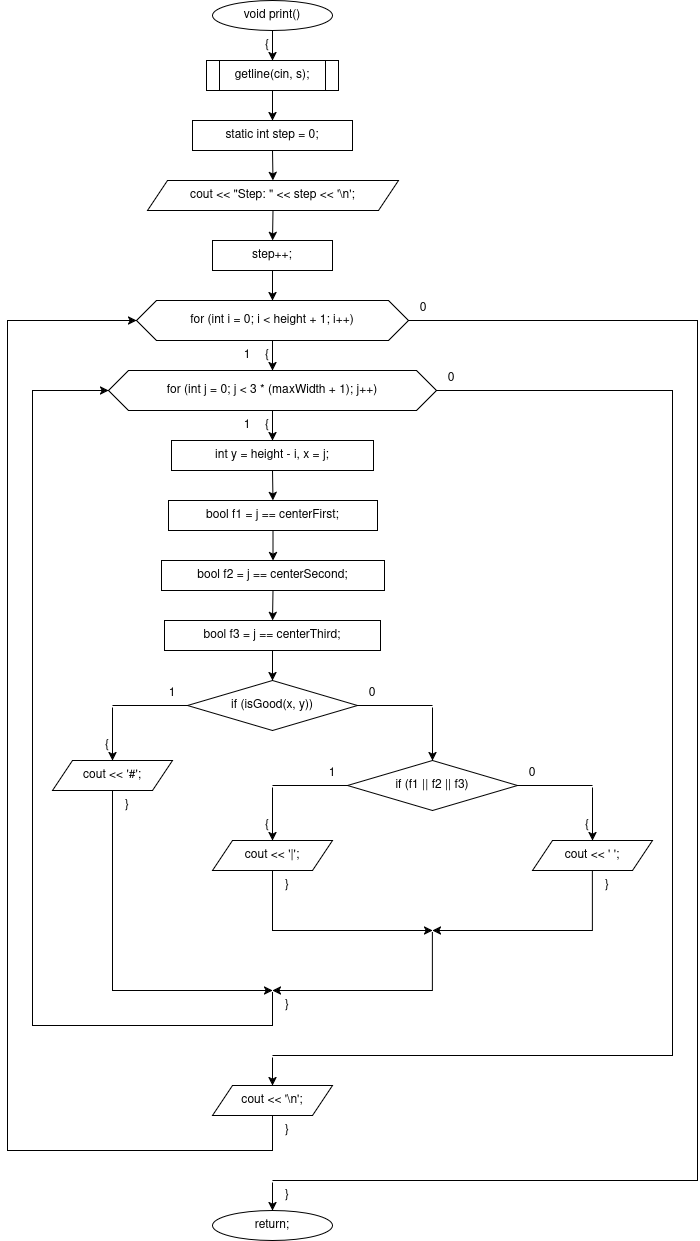

The diagram above was exported from draw.io. Its source (the exported page's mxGraphModel, read from the mxfile embedded in the PNG):
<mxGraphModel dx="1794" dy="1265" grid="1" gridSize="10" guides="1" tooltips="1" connect="1" arrows="1" fold="1" page="1" pageScale="1" pageWidth="830" pageHeight="1360" background="#ffffff" math="0" shadow="0">
  <root>
    <mxCell id="0" />
    <mxCell id="1" parent="0" />
    <mxCell id="c2" parent="1" style="ellipse;whiteSpace=wrap;html=1;" value="void print()" vertex="1">
      <mxGeometry height="30" width="120" x="290" y="20" as="geometry" />
    </mxCell>
    <mxCell id="c3" parent="1" style="text;html=1;whiteSpace=wrap;strokeColor=none;fillColor=none;align=center;verticalAlign=middle;rounded=0;" value="{" vertex="1">
      <mxGeometry height="16" width="20" x="335" y="57" as="geometry" />
    </mxCell>
    <mxCell id="c4" parent="1" style="shape=process;whiteSpace=wrap;html=1;backgroundOutline=1;" value="getline(cin, s);" vertex="1">
      <mxGeometry height="30" width="132" x="284" y="80" as="geometry" />
    </mxCell>
    <mxCell id="c6" parent="1" style="rounded=0;whiteSpace=wrap;html=1;" value="static int step = 0;" vertex="1">
      <mxGeometry height="30" width="160" x="270" y="140" as="geometry" />
    </mxCell>
    <mxCell id="c8" parent="1" style="shape=parallelogram;perimeter=parallelogramPerimeter;whiteSpace=wrap;html=1;fixedSize=1;" value="cout &lt;&lt; &quot;Step: &quot; &lt;&lt; step &lt;&lt; '\n';" vertex="1">
      <mxGeometry height="30" width="251" x="225" y="200" as="geometry" />
    </mxCell>
    <mxCell id="c10" parent="1" style="rounded=0;whiteSpace=wrap;html=1;" value="step++;" vertex="1">
      <mxGeometry height="30" width="120" x="290" y="260" as="geometry" />
    </mxCell>
    <mxCell id="c12" parent="1" style="shape=hexagon;perimeter=hexagonPerimeter2;whiteSpace=wrap;html=1;fixedSize=1;" value="for (int i = 0; i &lt; height + 1; i++)" vertex="1">
      <mxGeometry height="40" width="272" x="214" y="320" as="geometry" />
    </mxCell>
    <mxCell id="c14" parent="1" style="text;html=1;whiteSpace=wrap;strokeColor=none;fillColor=none;align=center;verticalAlign=middle;rounded=0;" value="{" vertex="1">
      <mxGeometry height="16" width="20" x="335" y="367" as="geometry" />
    </mxCell>
    <mxCell id="c15" parent="1" style="text;html=1;whiteSpace=wrap;strokeColor=none;fillColor=none;align=center;verticalAlign=middle;rounded=0;" value="1" vertex="1">
      <mxGeometry height="16" width="20" x="315" y="367" as="geometry" />
    </mxCell>
    <mxCell id="c16" parent="1" style="text;html=1;whiteSpace=wrap;strokeColor=none;fillColor=none;align=center;verticalAlign=middle;rounded=0;" value="0" vertex="1">
      <mxGeometry height="16" width="20" x="491" y="320" as="geometry" />
    </mxCell>
    <mxCell id="c17" parent="1" style="shape=hexagon;perimeter=hexagonPerimeter2;whiteSpace=wrap;html=1;fixedSize=1;" value="for (int j = 0; j &lt; 3 * (maxWidth + 1); j++)" vertex="1">
      <mxGeometry height="40" width="328" x="186" y="390" as="geometry" />
    </mxCell>
    <mxCell id="c19" parent="1" style="text;html=1;whiteSpace=wrap;strokeColor=none;fillColor=none;align=center;verticalAlign=middle;rounded=0;" value="{" vertex="1">
      <mxGeometry height="16" width="20" x="335" y="437" as="geometry" />
    </mxCell>
    <mxCell id="c20" parent="1" style="text;html=1;whiteSpace=wrap;strokeColor=none;fillColor=none;align=center;verticalAlign=middle;rounded=0;" value="1" vertex="1">
      <mxGeometry height="16" width="20" x="315" y="437" as="geometry" />
    </mxCell>
    <mxCell id="c21" parent="1" style="text;html=1;whiteSpace=wrap;strokeColor=none;fillColor=none;align=center;verticalAlign=middle;rounded=0;" value="0" vertex="1">
      <mxGeometry height="16" width="20" x="519" y="390" as="geometry" />
    </mxCell>
    <mxCell id="c22" parent="1" style="rounded=0;whiteSpace=wrap;html=1;" value="int y = height - i, x = j;" vertex="1">
      <mxGeometry height="30" width="202" x="249" y="460" as="geometry" />
    </mxCell>
    <mxCell id="c24" parent="1" style="rounded=0;whiteSpace=wrap;html=1;" value="bool f1 = j == centerFirst;" vertex="1">
      <mxGeometry height="30" width="209" x="246" y="520" as="geometry" />
    </mxCell>
    <mxCell id="c26" parent="1" style="rounded=0;whiteSpace=wrap;html=1;" value="bool f2 =  j == centerSecond;" vertex="1">
      <mxGeometry height="30" width="223" x="239" y="580" as="geometry" />
    </mxCell>
    <mxCell id="c28" parent="1" style="rounded=0;whiteSpace=wrap;html=1;" value="bool f3 =  j == centerThird;" vertex="1">
      <mxGeometry height="30" width="216" x="242" y="640" as="geometry" />
    </mxCell>
    <mxCell id="c30" parent="1" style="rhombus;whiteSpace=wrap;html=1;" value="if (isGood(x, y))" vertex="1">
      <mxGeometry height="50" width="170" x="265" y="700" as="geometry" />
    </mxCell>
    <mxCell id="c32" parent="1" style="text;html=1;whiteSpace=wrap;strokeColor=none;fillColor=none;align=center;verticalAlign=middle;rounded=0;" value="1" vertex="1">
      <mxGeometry height="16" width="20" x="240" y="705" as="geometry" />
    </mxCell>
    <mxCell id="c33" parent="1" style="text;html=1;whiteSpace=wrap;strokeColor=none;fillColor=none;align=center;verticalAlign=middle;rounded=0;" value="0" vertex="1">
      <mxGeometry height="16" width="20" x="440" y="705" as="geometry" />
    </mxCell>
    <mxCell id="c34" parent="1" style="text;html=1;whiteSpace=wrap;strokeColor=none;fillColor=none;align=center;verticalAlign=middle;rounded=0;" value="{" vertex="1">
      <mxGeometry height="16" width="20" x="175" y="757" as="geometry" />
    </mxCell>
    <mxCell id="c35" parent="1" style="rounded=0;whiteSpace=wrap;html=1;fillColor=none;strokeColor=none;" value="" vertex="1">
      <mxGeometry height="2" width="2" x="189" y="725" as="geometry" />
    </mxCell>
    <mxCell id="c37" parent="1" style="shape=parallelogram;perimeter=parallelogramPerimeter;whiteSpace=wrap;html=1;fixedSize=1;" value="cout &lt;&lt; '#';" vertex="1">
      <mxGeometry height="30" width="120" x="130" y="780" as="geometry" />
    </mxCell>
    <mxCell id="c39" parent="1" style="text;html=1;whiteSpace=wrap;strokeColor=none;fillColor=none;align=center;verticalAlign=middle;rounded=0;" value="}" vertex="1">
      <mxGeometry height="16" width="20" x="195" y="817" as="geometry" />
    </mxCell>
    <mxCell id="c40" parent="1" style="rounded=0;whiteSpace=wrap;html=1;fillColor=none;strokeColor=none;" value="" vertex="1">
      <mxGeometry height="2" width="2" x="509" y="725" as="geometry" />
    </mxCell>
    <mxCell id="c42" parent="1" style="rhombus;whiteSpace=wrap;html=1;" value="if (f1 || f2 || f3)" vertex="1">
      <mxGeometry height="50" width="170" x="425" y="780" as="geometry" />
    </mxCell>
    <mxCell id="c44" parent="1" style="text;html=1;whiteSpace=wrap;strokeColor=none;fillColor=none;align=center;verticalAlign=middle;rounded=0;" value="1" vertex="1">
      <mxGeometry height="16" width="20" x="400" y="785" as="geometry" />
    </mxCell>
    <mxCell id="c45" parent="1" style="text;html=1;whiteSpace=wrap;strokeColor=none;fillColor=none;align=center;verticalAlign=middle;rounded=0;" value="0" vertex="1">
      <mxGeometry height="16" width="20" x="600" y="785" as="geometry" />
    </mxCell>
    <mxCell id="c46" parent="1" style="text;html=1;whiteSpace=wrap;strokeColor=none;fillColor=none;align=center;verticalAlign=middle;rounded=0;" value="{" vertex="1">
      <mxGeometry height="16" width="20" x="335" y="837" as="geometry" />
    </mxCell>
    <mxCell id="c47" parent="1" style="rounded=0;whiteSpace=wrap;html=1;fillColor=none;strokeColor=none;" value="" vertex="1">
      <mxGeometry height="2" width="2" x="349" y="805" as="geometry" />
    </mxCell>
    <mxCell id="c49" parent="1" style="shape=parallelogram;perimeter=parallelogramPerimeter;whiteSpace=wrap;html=1;fixedSize=1;" value="cout &lt;&lt; '|';" vertex="1">
      <mxGeometry height="30" width="120" x="290" y="860" as="geometry" />
    </mxCell>
    <mxCell id="c51" parent="1" style="text;html=1;whiteSpace=wrap;strokeColor=none;fillColor=none;align=center;verticalAlign=middle;rounded=0;" value="}" vertex="1">
      <mxGeometry height="16" width="20" x="355" y="897" as="geometry" />
    </mxCell>
    <mxCell id="c52" parent="1" style="text;html=1;whiteSpace=wrap;strokeColor=none;fillColor=none;align=center;verticalAlign=middle;rounded=0;" value="{" vertex="1">
      <mxGeometry height="16" width="20" x="655" y="837" as="geometry" />
    </mxCell>
    <mxCell id="c53" parent="1" style="rounded=0;whiteSpace=wrap;html=1;fillColor=none;strokeColor=none;" value="" vertex="1">
      <mxGeometry height="2" width="2" x="669" y="805" as="geometry" />
    </mxCell>
    <mxCell id="c55" parent="1" style="shape=parallelogram;perimeter=parallelogramPerimeter;whiteSpace=wrap;html=1;fixedSize=1;" value="cout &lt;&lt; ' ';" vertex="1">
      <mxGeometry height="30" width="120" x="610" y="860" as="geometry" />
    </mxCell>
    <mxCell id="c57" parent="1" style="text;html=1;whiteSpace=wrap;strokeColor=none;fillColor=none;align=center;verticalAlign=middle;rounded=0;" value="}" vertex="1">
      <mxGeometry height="16" width="20" x="675" y="897" as="geometry" />
    </mxCell>
    <mxCell id="c58" parent="1" style="rounded=0;whiteSpace=wrap;html=1;fillColor=none;strokeColor=none;" value="" vertex="1">
      <mxGeometry height="2" width="2" x="509" y="950" as="geometry" />
    </mxCell>
    <mxCell id="c61" parent="1" style="rounded=0;whiteSpace=wrap;html=1;fillColor=none;strokeColor=none;" value="" vertex="1">
      <mxGeometry height="2" width="2" x="349" y="1010" as="geometry" />
    </mxCell>
    <mxCell id="c64" parent="1" style="text;html=1;whiteSpace=wrap;strokeColor=none;fillColor=none;align=center;verticalAlign=middle;rounded=0;" value="}" vertex="1">
      <mxGeometry height="16" width="20" x="355" y="1017" as="geometry" />
    </mxCell>
    <mxCell id="c66" parent="1" style="rounded=0;whiteSpace=wrap;html=1;fillColor=none;strokeColor=none;" value="" vertex="1">
      <mxGeometry height="2" width="2" x="349" y="1075" as="geometry" />
    </mxCell>
    <mxCell id="c68" parent="1" style="shape=parallelogram;perimeter=parallelogramPerimeter;whiteSpace=wrap;html=1;fixedSize=1;" value="cout &lt;&lt; '\n';" vertex="1">
      <mxGeometry height="30" width="120" x="290" y="1105" as="geometry" />
    </mxCell>
    <mxCell id="c70" parent="1" style="text;html=1;whiteSpace=wrap;strokeColor=none;fillColor=none;align=center;verticalAlign=middle;rounded=0;" value="}" vertex="1">
      <mxGeometry height="16" width="20" x="355" y="1142" as="geometry" />
    </mxCell>
    <mxCell id="c72" parent="1" style="rounded=0;whiteSpace=wrap;html=1;fillColor=none;strokeColor=none;" value="" vertex="1">
      <mxGeometry height="2" width="2" x="349" y="1200" as="geometry" />
    </mxCell>
    <mxCell id="c74" parent="1" style="text;html=1;whiteSpace=wrap;strokeColor=none;fillColor=none;align=center;verticalAlign=middle;rounded=0;" value="}" vertex="1">
      <mxGeometry height="16" width="20" x="355" y="1207" as="geometry" />
    </mxCell>
    <mxCell id="c75" parent="1" style="ellipse;whiteSpace=wrap;html=1;" value="return;" vertex="1">
      <mxGeometry height="30" width="120" x="290" y="1230" as="geometry" />
    </mxCell>
    <mxCell id="c5" edge="1" parent="1" source="c2" style="endArrow=classic;html=1;rounded=0;exitX=0.5;exitY=1;exitDx=0;exitDy=0;entryX=0.5;entryY=0;entryDx=0;entryDy=0;" target="c4" value="">
      <mxGeometry relative="1" as="geometry" />
    </mxCell>
    <mxCell id="c7" edge="1" parent="1" source="c4" style="endArrow=classic;html=1;rounded=0;exitX=0.5;exitY=1;exitDx=0;exitDy=0;entryX=0.5;entryY=0;entryDx=0;entryDy=0;" target="c6" value="">
      <mxGeometry relative="1" as="geometry" />
    </mxCell>
    <mxCell id="c9" edge="1" parent="1" source="c6" style="endArrow=classic;html=1;rounded=0;exitX=0.5;exitY=1;exitDx=0;exitDy=0;entryX=0.5;entryY=0;entryDx=0;entryDy=0;" target="c8" value="">
      <mxGeometry relative="1" as="geometry" />
    </mxCell>
    <mxCell id="c11" edge="1" parent="1" source="c8" style="endArrow=classic;html=1;rounded=0;exitX=0.5;exitY=1;exitDx=0;exitDy=0;entryX=0.5;entryY=0;entryDx=0;entryDy=0;" target="c10" value="">
      <mxGeometry relative="1" as="geometry" />
    </mxCell>
    <mxCell id="c13" edge="1" parent="1" source="c10" style="endArrow=classic;html=1;rounded=0;exitX=0.5;exitY=1;exitDx=0;exitDy=0;entryX=0.5;entryY=0;entryDx=0;entryDy=0;" target="c12" value="">
      <mxGeometry relative="1" as="geometry" />
    </mxCell>
    <mxCell id="c18" edge="1" parent="1" source="c12" style="endArrow=classic;html=1;rounded=0;exitX=0.5;exitY=1;exitDx=0;exitDy=0;entryX=0.5;entryY=0;entryDx=0;entryDy=0;" target="c17" value="">
      <mxGeometry relative="1" as="geometry" />
    </mxCell>
    <mxCell id="c23" edge="1" parent="1" source="c17" style="endArrow=classic;html=1;rounded=0;exitX=0.5;exitY=1;exitDx=0;exitDy=0;entryX=0.5;entryY=0;entryDx=0;entryDy=0;" target="c22" value="">
      <mxGeometry relative="1" as="geometry" />
    </mxCell>
    <mxCell id="c25" edge="1" parent="1" source="c22" style="endArrow=classic;html=1;rounded=0;exitX=0.5;exitY=1;exitDx=0;exitDy=0;entryX=0.5;entryY=0;entryDx=0;entryDy=0;" target="c24" value="">
      <mxGeometry relative="1" as="geometry" />
    </mxCell>
    <mxCell id="c27" edge="1" parent="1" source="c24" style="endArrow=classic;html=1;rounded=0;exitX=0.5;exitY=1;exitDx=0;exitDy=0;entryX=0.5;entryY=0;entryDx=0;entryDy=0;" target="c26" value="">
      <mxGeometry relative="1" as="geometry" />
    </mxCell>
    <mxCell id="c29" edge="1" parent="1" source="c26" style="endArrow=classic;html=1;rounded=0;exitX=0.5;exitY=1;exitDx=0;exitDy=0;entryX=0.5;entryY=0;entryDx=0;entryDy=0;" target="c28" value="">
      <mxGeometry relative="1" as="geometry" />
    </mxCell>
    <mxCell id="c31" edge="1" parent="1" source="c28" style="endArrow=classic;html=1;rounded=0;exitX=0.5;exitY=1;exitDx=0;exitDy=0;entryX=0.5;entryY=0;entryDx=0;entryDy=0;" target="c30" value="">
      <mxGeometry relative="1" as="geometry" />
    </mxCell>
    <mxCell id="c36" edge="1" parent="1" source="c30" style="endArrow=none;html=1;rounded=0;exitX=0;exitY=0.5;exitDx=0;exitDy=0;entryX=0.5;entryY=0;entryDx=0;entryDy=0;" target="c35" value="">
      <mxGeometry relative="1" as="geometry">
        <Array as="points">
          <mxPoint x="265" y="725" />
          <mxPoint x="190" y="725" />
        </Array>
      </mxGeometry>
    </mxCell>
    <mxCell id="c38" edge="1" parent="1" source="c35" style="endArrow=classic;html=1;rounded=0;exitX=0.5;exitY=1;exitDx=0;exitDy=0;entryX=0.5;entryY=0;entryDx=0;entryDy=0;" target="c37" value="">
      <mxGeometry relative="1" as="geometry" />
    </mxCell>
    <mxCell id="c41" edge="1" parent="1" source="c30" style="endArrow=none;html=1;rounded=0;exitX=1;exitY=0.5;exitDx=0;exitDy=0;entryX=0.5;entryY=0;entryDx=0;entryDy=0;" target="c40" value="">
      <mxGeometry relative="1" as="geometry">
        <Array as="points">
          <mxPoint x="435" y="725" />
          <mxPoint x="510" y="725" />
        </Array>
      </mxGeometry>
    </mxCell>
    <mxCell id="c43" edge="1" parent="1" source="c40" style="endArrow=classic;html=1;rounded=0;exitX=0.5;exitY=1;exitDx=0;exitDy=0;entryX=0.5;entryY=0;entryDx=0;entryDy=0;" target="c42" value="">
      <mxGeometry relative="1" as="geometry" />
    </mxCell>
    <mxCell id="c48" edge="1" parent="1" source="c42" style="endArrow=none;html=1;rounded=0;exitX=0;exitY=0.5;exitDx=0;exitDy=0;entryX=0.5;entryY=0;entryDx=0;entryDy=0;" target="c47" value="">
      <mxGeometry relative="1" as="geometry">
        <Array as="points">
          <mxPoint x="425" y="805" />
          <mxPoint x="350" y="805" />
        </Array>
      </mxGeometry>
    </mxCell>
    <mxCell id="c50" edge="1" parent="1" source="c47" style="endArrow=classic;html=1;rounded=0;exitX=0.5;exitY=1;exitDx=0;exitDy=0;entryX=0.5;entryY=0;entryDx=0;entryDy=0;" target="c49" value="">
      <mxGeometry relative="1" as="geometry" />
    </mxCell>
    <mxCell id="c54" edge="1" parent="1" source="c42" style="endArrow=none;html=1;rounded=0;exitX=1;exitY=0.5;exitDx=0;exitDy=0;entryX=0.5;entryY=0;entryDx=0;entryDy=0;" target="c53" value="">
      <mxGeometry relative="1" as="geometry">
        <Array as="points">
          <mxPoint x="595" y="805" />
          <mxPoint x="670" y="805" />
        </Array>
      </mxGeometry>
    </mxCell>
    <mxCell id="c56" edge="1" parent="1" source="c53" style="endArrow=classic;html=1;rounded=0;exitX=0.5;exitY=1;exitDx=0;exitDy=0;entryX=0.5;entryY=0;entryDx=0;entryDy=0;" target="c55" value="">
      <mxGeometry relative="1" as="geometry" />
    </mxCell>
    <mxCell id="c59" edge="1" parent="1" source="c49" style="endArrow=classic;html=1;rounded=0;exitX=0.5;exitY=1;exitDx=0;exitDy=0;entryX=0.5;entryY=0;entryDx=0;entryDy=0;" target="c58" value="">
      <mxGeometry relative="1" as="geometry">
        <Array as="points">
          <mxPoint x="350" y="920" />
          <mxPoint x="350" y="950" />
          <mxPoint x="510" y="950" />
        </Array>
      </mxGeometry>
    </mxCell>
    <mxCell id="c60" edge="1" parent="1" source="c55" style="endArrow=classic;html=1;rounded=0;exitX=0.5;exitY=1;exitDx=0;exitDy=0;entryX=0.5;entryY=0;entryDx=0;entryDy=0;" target="c58" value="">
      <mxGeometry relative="1" as="geometry">
        <Array as="points">
          <mxPoint x="670" y="920" />
          <mxPoint x="670" y="950" />
          <mxPoint x="510" y="950" />
        </Array>
      </mxGeometry>
    </mxCell>
    <mxCell id="c62" edge="1" parent="1" source="c37" style="endArrow=classic;html=1;rounded=0;exitX=0.5;exitY=1;exitDx=0;exitDy=0;entryX=0.5;entryY=0;entryDx=0;entryDy=0;" target="c61" value="">
      <mxGeometry relative="1" as="geometry">
        <Array as="points">
          <mxPoint x="190" y="840" />
          <mxPoint x="190" y="1010" />
          <mxPoint x="350" y="1010" />
        </Array>
      </mxGeometry>
    </mxCell>
    <mxCell id="c63" edge="1" parent="1" source="c58" style="endArrow=classic;html=1;rounded=0;exitX=0.5;exitY=1;exitDx=0;exitDy=0;entryX=0.5;entryY=0;entryDx=0;entryDy=0;" target="c61" value="">
      <mxGeometry relative="1" as="geometry">
        <Array as="points">
          <mxPoint x="510" y="980" />
          <mxPoint x="510" y="1010" />
          <mxPoint x="350" y="1010" />
        </Array>
      </mxGeometry>
    </mxCell>
    <mxCell id="c65" edge="1" parent="1" source="c61" style="endArrow=classic;html=1;rounded=0;exitX=0.5;exitY=1;exitDx=0;exitDy=0;entryX=0;entryY=0.5;entryDx=0;entryDy=0;" target="c17" value="">
      <mxGeometry relative="1" as="geometry">
        <Array as="points">
          <mxPoint x="350" y="1045" />
          <mxPoint x="110" y="1045" />
          <mxPoint x="110" y="410" />
        </Array>
      </mxGeometry>
    </mxCell>
    <mxCell id="c67" edge="1" parent="1" source="c17" style="endArrow=none;html=1;rounded=0;exitX=1;exitY=0.5;exitDx=0;exitDy=0;entryX=0.5;entryY=0;entryDx=0;entryDy=0;" target="c66" value="">
      <mxGeometry relative="1" as="geometry">
        <Array as="points">
          <mxPoint x="750" y="410" />
          <mxPoint x="750" y="1075" />
          <mxPoint x="350" y="1075" />
        </Array>
      </mxGeometry>
    </mxCell>
    <mxCell id="c69" edge="1" parent="1" source="c66" style="endArrow=classic;html=1;rounded=0;exitX=0.5;exitY=1;exitDx=0;exitDy=0;entryX=0.5;entryY=0;entryDx=0;entryDy=0;" target="c68" value="">
      <mxGeometry relative="1" as="geometry" />
    </mxCell>
    <mxCell id="c71" edge="1" parent="1" source="c68" style="endArrow=classic;html=1;rounded=0;exitX=0.5;exitY=1;exitDx=0;exitDy=0;entryX=0;entryY=0.5;entryDx=0;entryDy=0;" target="c12" value="">
      <mxGeometry relative="1" as="geometry">
        <Array as="points">
          <mxPoint x="350" y="1170" />
          <mxPoint x="85" y="1170" />
          <mxPoint x="85" y="340" />
        </Array>
      </mxGeometry>
    </mxCell>
    <mxCell id="c73" edge="1" parent="1" source="c12" style="endArrow=none;html=1;rounded=0;exitX=1;exitY=0.5;exitDx=0;exitDy=0;entryX=0.5;entryY=0;entryDx=0;entryDy=0;" target="c72" value="">
      <mxGeometry relative="1" as="geometry">
        <Array as="points">
          <mxPoint x="775" y="340" />
          <mxPoint x="775" y="1200" />
          <mxPoint x="350" y="1200" />
        </Array>
      </mxGeometry>
    </mxCell>
    <mxCell id="c76" edge="1" parent="1" source="c72" style="endArrow=classic;html=1;rounded=0;exitX=0.5;exitY=1;exitDx=0;exitDy=0;entryX=0.5;entryY=0;entryDx=0;entryDy=0;" target="c75" value="">
      <mxGeometry relative="1" as="geometry" />
    </mxCell>
  </root>
</mxGraphModel>